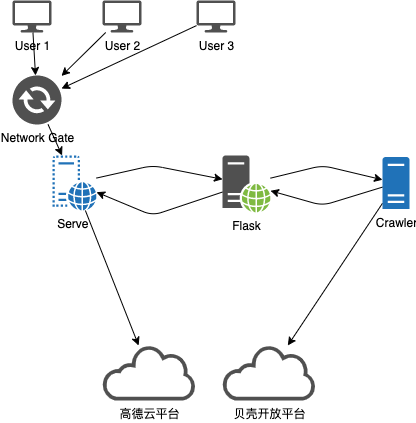

The diagram above was exported from draw.io. Its source (the exported page's mxGraphModel, read from the mxfile embedded in the PNG):
<mxGraphModel dx="704" dy="680" grid="1" gridSize="10" guides="1" tooltips="1" connect="1" arrows="1" fold="1" page="1" pageScale="1" pageWidth="827" pageHeight="1169" math="0" shadow="0">
  <root>
    <mxCell id="0" />
    <mxCell id="1" parent="0" />
    <mxCell id="12" style="edgeStyle=none;html=1;" edge="1" parent="1" source="3" target="4">
      <mxGeometry relative="1" as="geometry">
        <Array as="points">
          <mxPoint x="310" y="220" />
        </Array>
      </mxGeometry>
    </mxCell>
    <mxCell id="19" style="edgeStyle=none;html=1;" edge="1" parent="1" source="3" target="5">
      <mxGeometry relative="1" as="geometry" />
    </mxCell>
    <mxCell id="3" value="Serve&amp;nbsp;" style="sketch=0;pointerEvents=1;shadow=0;dashed=0;html=1;strokeColor=none;labelPosition=center;verticalLabelPosition=bottom;verticalAlign=top;outlineConnect=0;align=center;shape=mxgraph.office.servers.virtual_web_server;fillColor=#2072B8;" vertex="1" parent="1">
      <mxGeometry x="210" y="210" width="44" height="55" as="geometry" />
    </mxCell>
    <mxCell id="13" style="edgeStyle=none;html=1;" edge="1" parent="1" source="4" target="3">
      <mxGeometry relative="1" as="geometry">
        <Array as="points">
          <mxPoint x="310" y="270" />
        </Array>
      </mxGeometry>
    </mxCell>
    <mxCell id="17" style="edgeStyle=none;html=1;" edge="1" parent="1" source="4" target="6">
      <mxGeometry relative="1" as="geometry">
        <Array as="points">
          <mxPoint x="480" y="220" />
        </Array>
      </mxGeometry>
    </mxCell>
    <mxCell id="4" value="Flask" style="sketch=0;pointerEvents=1;shadow=0;dashed=0;html=1;strokeColor=none;fillColor=#505050;labelPosition=center;verticalLabelPosition=bottom;verticalAlign=top;outlineConnect=0;align=center;shape=mxgraph.office.servers.web_server_green;" vertex="1" parent="1">
      <mxGeometry x="380" y="210" width="48" height="57" as="geometry" />
    </mxCell>
    <mxCell id="5" value="高德云平台" style="sketch=0;pointerEvents=1;shadow=0;dashed=0;html=1;strokeColor=none;fillColor=#505050;labelPosition=center;verticalLabelPosition=bottom;outlineConnect=0;verticalAlign=top;align=center;shape=mxgraph.office.clouds.cloud;" vertex="1" parent="1">
      <mxGeometry x="260" y="400" width="94" height="55" as="geometry" />
    </mxCell>
    <mxCell id="18" style="edgeStyle=none;html=1;" edge="1" parent="1" source="6" target="4">
      <mxGeometry relative="1" as="geometry">
        <Array as="points">
          <mxPoint x="480" y="260" />
        </Array>
      </mxGeometry>
    </mxCell>
    <mxCell id="25" style="edgeStyle=none;html=1;" edge="1" parent="1" source="6" target="7">
      <mxGeometry relative="1" as="geometry" />
    </mxCell>
    <mxCell id="6" value="Crawler" style="sketch=0;pointerEvents=1;shadow=0;dashed=0;html=1;strokeColor=none;labelPosition=center;verticalLabelPosition=bottom;verticalAlign=top;outlineConnect=0;align=center;shape=mxgraph.office.servers.server_generic;fillColor=#2072B8;" vertex="1" parent="1">
      <mxGeometry x="540" y="211.5" width="27" height="52" as="geometry" />
    </mxCell>
    <mxCell id="7" value="贝壳开放平台" style="sketch=0;pointerEvents=1;shadow=0;dashed=0;html=1;strokeColor=none;fillColor=#505050;labelPosition=center;verticalLabelPosition=bottom;outlineConnect=0;verticalAlign=top;align=center;shape=mxgraph.office.clouds.cloud;" vertex="1" parent="1">
      <mxGeometry x="380" y="400" width="94" height="55" as="geometry" />
    </mxCell>
    <mxCell id="10" style="edgeStyle=none;html=1;" edge="1" parent="1" source="8" target="9">
      <mxGeometry relative="1" as="geometry" />
    </mxCell>
    <mxCell id="8" value="User 1" style="sketch=0;pointerEvents=1;shadow=0;dashed=0;html=1;strokeColor=none;fillColor=#505050;labelPosition=center;verticalLabelPosition=bottom;verticalAlign=top;outlineConnect=0;align=center;shape=mxgraph.office.devices.lcd_monitor;" vertex="1" parent="1">
      <mxGeometry x="170" y="55" width="39" height="32" as="geometry" />
    </mxCell>
    <mxCell id="11" style="edgeStyle=none;html=1;" edge="1" parent="1" source="9" target="3">
      <mxGeometry relative="1" as="geometry" />
    </mxCell>
    <mxCell id="9" value="Network Gate" style="sketch=0;pointerEvents=1;shadow=0;dashed=0;html=1;strokeColor=none;fillColor=#505050;labelPosition=center;verticalLabelPosition=bottom;verticalAlign=top;outlineConnect=0;align=center;shape=mxgraph.office.communications.exchange_active_sync;" vertex="1" parent="1">
      <mxGeometry x="170" y="130" width="49" height="49" as="geometry" />
    </mxCell>
    <mxCell id="23" style="edgeStyle=none;html=1;" edge="1" parent="1" source="21" target="9">
      <mxGeometry relative="1" as="geometry" />
    </mxCell>
    <mxCell id="21" value="User 2" style="sketch=0;pointerEvents=1;shadow=0;dashed=0;html=1;strokeColor=none;fillColor=#505050;labelPosition=center;verticalLabelPosition=bottom;verticalAlign=top;outlineConnect=0;align=center;shape=mxgraph.office.devices.lcd_monitor;" vertex="1" parent="1">
      <mxGeometry x="260" y="55" width="39" height="32" as="geometry" />
    </mxCell>
    <mxCell id="24" style="edgeStyle=none;html=1;" edge="1" parent="1" source="22" target="9">
      <mxGeometry relative="1" as="geometry" />
    </mxCell>
    <mxCell id="22" value="User 3" style="sketch=0;pointerEvents=1;shadow=0;dashed=0;html=1;strokeColor=none;fillColor=#505050;labelPosition=center;verticalLabelPosition=bottom;verticalAlign=top;outlineConnect=0;align=center;shape=mxgraph.office.devices.lcd_monitor;" vertex="1" parent="1">
      <mxGeometry x="354" y="55" width="39" height="32" as="geometry" />
    </mxCell>
  </root>
</mxGraphModel>